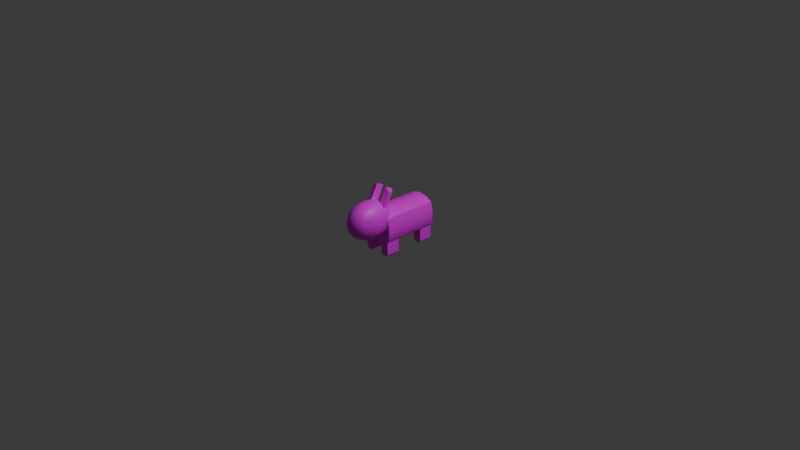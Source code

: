 # Source: Enemy.blend  (saved by Blender 4.4.32; exported with 4.5.12 LTS)
import bpy
from mathutils import Matrix  # noqa: F401  (used for matrix-valued properties, if any)

bpy.ops.wm.read_factory_settings(use_empty=True)
scene = bpy.context.scene
scene.name = 'Scene'

# ---- collections
col_collection = bpy.data.collections.new('Collection'); scene.collection.children.link(col_collection)

# ---- images (referenced by path relative to the original .blend; pixels are not part of the script)
import os
ASSET_DIR = os.environ.get("B2B_ASSET_DIR", "")  # directory of the original .blend (textures are referenced by path, not embedded)
HERE = os.path.dirname(os.path.abspath(__file__))  # packed textures are extracted next to this script under _unpacked/

def load_image(name, relpath, width, height, colorspace="sRGB"):
    """Load a texture the original file referenced (path relative to the .blend, or extracted next to this script)."""
    p = next((c for c in (os.path.join(HERE, relpath), os.path.join(ASSET_DIR, relpath)) if relpath and os.path.exists(c)), "")
    if p:
        img = bpy.data.images.load(p, check_existing=True)
        img.name = name
    else:  # same state as the original file: an image datablock whose file is absent (Cycles renders it pink)
        img = bpy.data.images.new(name, width, height)
        img.source = "FILE"
        img.filepath = "//" + (relpath or name)
    img.colorspace_settings.name = colorspace
    return img
img_enemy_png = load_image('Enemy.png', 'Enemy.png', 1024, 1024, 'sRGB')

# ---- materials (node trees are filled in below, after node groups)
mat_x = bpy.data.materials.new('マテリアル')

# ---- node groups
ng_smooth_by_angle = bpy.data.node_groups.new('Smooth by Angle', 'GeometryNodeTree')
_s = ng_smooth_by_angle.interface.new_socket(name='Mesh', in_out='OUTPUT', socket_type='NodeSocketGeometry')
_s = ng_smooth_by_angle.interface.new_socket(name='Mesh', in_out='INPUT', socket_type='NodeSocketGeometry')
_s = ng_smooth_by_angle.interface.new_socket(name='Angle', in_out='INPUT', socket_type='NodeSocketFloat')
_s.subtype = 'ANGLE'
_s.default_value = 0.5236
_s.min_value = 0.0
_s.max_value = 3.142
_s.description = 'Maximum face angle for smooth edges'
_s = ng_smooth_by_angle.interface.new_socket(name='Ignore Sharpness', in_out='INPUT', socket_type='NodeSocketBool')
_s.force_non_field = True
ng_smooth_by_angle.description = 'Set the sharpness of mesh edges based on the angle between the neighboring faces'
ng_smooth_by_angle.is_modifier = True
_N = ng_smooth_by_angle.nodes; _L = ng_smooth_by_angle.links
n0 = _N.new('GeometryNodeSetShadeSmooth'); n0.name = 'Set Shade Smooth'; n0.location = (120, -80)
n0.domain = 'EDGE'
n1 = _N.new('GeometryNodeSetShadeSmooth'); n1.name = 'Set Shade Smooth.001'; n1.location = (300, -80)
n2 = _N.new('NodeGroupOutput'); n2.name = 'Group Output'; n2.location = (480, -80)
n3 = _N.new('GeometryNodeInputMeshEdgeAngle'); n3.name = 'Edge Angle'; n3.location = (-440, -240)
n4 = _N.new('NodeGroupInput'); n4.name = 'Group Input'; n4.location = (-80, -80)
n5 = _N.new('GeometryNodeInputEdgeSmooth'); n5.name = 'Is Edge Smooth'; n5.location = (-260, -120)
n6 = _N.new('GeometryNodeInputShadeSmooth'); n6.name = 'Is Shade Smooth'; n6.location = (-440, -397)
n7 = _N.new('FunctionNodeCompare'); n7.name = 'Compare'; n7.location = (-260, -260)
n7.operation = 'LESS_EQUAL'
n7.inputs[6].default_value = (0.0, 0.0, 0.0, 0.0)
n7.inputs[7].default_value = (0.0, 0.0, 0.0, 0.0)
n8 = _N.new('FunctionNodeBooleanMath'); n8.name = 'Boolean Math.001'; n8.location = (-80, -260)
n9 = _N.new('NodeGroupInput'); n9.name = 'Group Input.001'; n9.location = (-440, -329)
n10 = _N.new('NodeGroupInput'); n10.name = 'Group Input.002'; n10.location = (-259, -189)
n11 = _N.new('FunctionNodeBooleanMath'); n11.name = 'Boolean Math'; n11.location = (-80, -149)
n11.operation = 'OR'
n12 = _N.new('FunctionNodeBooleanMath'); n12.name = 'Boolean Math.002'; n12.location = (-260, -380)
n12.operation = 'OR'
n13 = _N.new('NodeGroupInput'); n13.name = 'Group Input.003'; n13.location = (-440, -460)
_L.new(n3.outputs[0], n7.inputs[0])
_L.new(n1.outputs[0], n2.inputs[0])
_L.new(n9.outputs[1], n7.inputs[1])
_L.new(n7.outputs[0], n8.inputs[0])
_L.new(n4.outputs[0], n0.inputs[0])
_L.new(n0.outputs[0], n1.inputs[0])
_L.new(n8.outputs[0], n0.inputs[2])
_L.new(n10.outputs[2], n11.inputs[1])
_L.new(n5.outputs[0], n11.inputs[0])
_L.new(n11.outputs[0], n0.inputs[1])
_L.new(n13.outputs[2], n12.inputs[1])
_L.new(n6.outputs[0], n12.inputs[0])
_L.new(n12.outputs[0], n8.inputs[1])
n2.is_active_output = True

# ---- material node trees
mat_x.use_nodes = True; mat_x.node_tree.nodes.clear()
_N = mat_x.node_tree.nodes; _L = mat_x.node_tree.links
n0 = _N.new('ShaderNodeBsdfPrincipled'); n0.name = 'プリンシプルBSDF'; n0.location = (10, 300)
n1 = _N.new('ShaderNodeOutputMaterial'); n1.name = 'マテリアル出力'; n1.location = (300, 300)
n2 = _N.new('ShaderNodeTexImage'); n2.name = '画像テクスチャ'; n2.location = (-280, 275)
n2.image = img_enemy_png
_L.new(n0.outputs[0], n1.inputs[0])
_L.new(n2.outputs[0], n0.inputs[0])
n1.is_active_output = True

# ---- world
world_world = bpy.data.worlds.new('World'); scene.world = world_world
world_world.use_nodes = True; world_world.node_tree.nodes.clear()
_N = world_world.node_tree.nodes; _L = world_world.node_tree.links
n0 = _N.new('ShaderNodeOutputWorld'); n0.name = 'World Output'; n0.location = (300, 300)
n1 = _N.new('ShaderNodeBackground'); n1.name = 'Background'; n1.location = (10, 300)
n1.inputs[0].default_value = (0.05088, 0.05088, 0.05088, 1.0)
_L.new(n1.outputs[0], n0.inputs[0])
n0.is_active_output = True
world_world.color = (0.05088, 0.05088, 0.05088)
world_world.sun_shadow_jitter_overblur = 0.0

# ---- cameras
cam_camera = bpy.data.cameras.new('Camera')
cam_camera.clip_end = 100.0
cam_camera.ortho_scale = 7.314

# ---- lights
light_light = bpy.data.lights.new('Light', 'POINT')
light_light.energy = 1000.0
light_light.shadow_soft_size = 0.1

# ---- meshes
me_001 = bpy.data.meshes.new('立方体.001')
me_001.from_pydata([(-0.151, -0.3, -0.1166), (-0.151, -0.3, 0.149), (-0.151, 0.3, -0.1166), (-0.151, 0.3, 0.149), (0.151, -0.3, -0.1166), (0.151, -0.3, 0.149), (0.151, 0.3, -0.1166), (0.151, 0.3, 0.149), (-0.151, 6.738e-06, -0.1166), (-0.151, 6.738e-06, 0.149), (0.151, 6.738e-06, -0.1166), (0.151, 6.738e-06, 0.149), (-0.151, -0.15, -0.1166), (0.151, -0.15, 0.149), (-0.151, -0.15, 0.149), (0.151, -0.15, -0.1166), (-0.151, 0.15, 0.149), (0.151, 0.15, -0.1166), (-0.151, 0.15, -0.1166), (0.151, 0.15, 0.149), (-0.1761, -0.3, 0.0), (-0.1761, 0.3, 0.0), (0.1761, 0.3, 0.0), (0.1761, -0.3, 0.0), (0.1761, 6.738e-06, 0.0), (-0.1761, 6.738e-06, 0.0), (-0.1761, -0.15, 0.0), (0.1761, -0.15, 0.0), (0.1761, 0.15, 0.0), (-0.1761, 0.15, 0.0), (-0.1678, -0.3, 0.0906), (-0.1678, 0.3, 0.0906), (0.1678, 0.3, 0.0906), (0.1678, -0.3, 0.0906), (0.1678, 6.738e-06, 0.0906), (-0.1678, 6.738e-06, 0.0906), (-0.1678, -0.15, 0.0906), (0.1678, -0.15, 0.0906), (0.1678, 0.15, 0.0906), (-0.1678, 0.15, 0.0906), (-0.1678, 0.3, -0.09073), (0.1678, 0.3, -0.09073), (0.1678, -0.3, -0.09073), (0.1678, 6.738e-06, -0.09073), (-0.1678, 6.738e-06, -0.09073), (-0.1678, -0.15, -0.09073), (0.1678, -0.15, -0.09073), (0.1678, 0.15, -0.09073), (-0.1678, 0.15, -0.09073), (-0.1678, -0.3, -0.09073), (0.0, 0.3, -0.1414), (0.0, 0.3, 0.2), (0.0, -0.3, -0.1414), (0.0, -0.3, 0.2), (0.0, 6.738e-06, 0.2), (0.0, 6.738e-06, -0.1414), (0.0, -0.15, 0.2), (0.0, -0.15, -0.1414), (0.0, 0.15, -0.1414), (0.0, 0.15, 0.2), (0.0, -0.3, 0.0), (0.0, 0.3, 0.0), (0.0, -0.3, 0.1), (0.0, 0.3, 0.1), (0.0, 0.3, -0.1001), (0.0, -0.3, -0.1001), (0.08956, 0.3, 0.1812), (0.06227, -0.3, -0.139), (0.08956, 6.738e-06, 0.1812), (0.08956, -0.15, 0.1812), (0.08956, 0.15, 0.1812), (0.1, 0.3, 0.0), (0.1, 0.3, 0.1), (0.1, 0.3, -0.1001), (0.06227, 0.3, -0.139), (0.08956, -0.3, 0.1812), (0.08956, 6.738e-06, -0.139), (0.06227, -0.15, -0.139), (0.06227, 0.15, -0.139), (0.1, -0.3, 0.0), (0.1, -0.3, 0.1), (0.1, -0.3, -0.1001), (-0.06227, 0.3, -0.139), (-0.08956, -0.3, 0.1812), (-0.08956, 6.738e-06, -0.139), (-0.06227, -0.15, -0.139), (-0.06227, 0.15, -0.139), (-0.1, -0.3, 0.0), (-0.1, -0.3, 0.1), (-0.1, -0.3, -0.1001), (-0.08956, 0.3, 0.1812), (-0.06227, -0.3, -0.139), (-0.08956, 6.738e-06, 0.1812), (-0.08956, -0.15, 0.1812), (-0.08956, 0.15, 0.1812), (-0.1, 0.3, 0.0), (-0.1, 0.3, 0.1), (-0.1, 0.3, -0.1001), (-0.151, -0.3, -0.2125), (-0.06227, -0.3, -0.2287), (-0.06227, -0.15, -0.2287), (-0.151, -0.15, -0.2125), (0.151, -0.15, -0.2125), (0.06227, -0.15, -0.2287), (0.151, -0.3, -0.2125), (0.06227, -0.3, -0.2287), (0.06227, 0.15, -0.2287), (0.151, 0.15, -0.2125), (0.06227, 0.3, -0.2287), (0.151, 0.3, -0.2125), (-0.151, 0.3, -0.2125), (-0.151, 0.15, -0.2125), (-0.06227, 0.15, -0.2287), (-0.06227, 0.3, -0.2287), (0.06227, 0.225, -0.2287), (0.1066, -0.3, -0.1327), (0.151, 0.225, -0.2125), (0.1066, 0.3, -0.1327), (-0.06227, 0.225, -0.139), (0.1203, 6.738e-06, -0.1327), (0.1066, -0.15, -0.1327), (0.1066, 0.15, -0.1327), (0.06227, 0.225, -0.139), (0.0, 0.225, -0.1414), (0.1066, -0.3, -0.2761), (0.1066, 0.3, -0.2761), (0.1066, -0.15, -0.2761), (0.1066, 0.15, -0.2761), (0.1066, -0.3, -0.2206), (0.1066, -0.15, -0.2206), (0.1066, 0.3, -0.2206), (0.1066, 0.15, -0.2206), (-0.1066, 0.3, -0.1327), (-0.1203, 6.738e-06, -0.1327), (-0.1066, -0.15, -0.1327), (-0.1066, 0.15, -0.1327), (-0.1066, -0.3, -0.1327), (-0.151, 0.225, -0.1166), (0.151, 0.225, -0.1166), (-0.1066, 0.3, -0.2761), (-0.1066, -0.15, -0.2761), (-0.1066, 0.15, -0.2761), (-0.1066, -0.3, -0.2761), (-0.1066, -0.15, -0.2206), (-0.1066, -0.3, -0.2206), (-0.1066, 0.3, -0.2206), (-0.1066, 0.15, -0.2206), (-0.06227, 0.225, -0.2287), (-0.151, 0.225, -0.2125), (0.1066, 0.225, -0.2761), (-0.1066, 0.225, -0.2761), (-0.151, -0.225, -0.1166), (0.151, -0.225, -0.1166), (0.0, -0.225, -0.1414), (0.06227, -0.225, -0.139), (-0.06227, -0.225, -0.139), (-0.151, -0.225, -0.2125), (-0.06227, -0.225, -0.2287), (0.06227, -0.225, -0.2287), (0.151, -0.225, -0.2125), (0.1066, -0.225, -0.2761), (-0.1066, -0.225, -0.2761), (-0.1277, -0.15, -0.2761), (-0.151, -0.15, -0.2528), (-0.151, -0.3, -0.2528), (-0.1277, -0.3, -0.2761), (-0.06227, 0.3, -0.2528), (-0.08555, 0.3, -0.2761), (-0.1277, 0.3, -0.2761), (-0.151, 0.3, -0.2528), (0.1277, 0.15, -0.2761), (0.151, 0.15, -0.2528), (0.151, 0.3, -0.2528), (0.1277, 0.3, -0.2761), (0.06227, -0.3, -0.2528), (0.08555, -0.3, -0.2761), (0.1277, -0.3, -0.2761), (0.151, -0.3, -0.2528), (0.151, -0.15, -0.2528), (0.1277, -0.15, -0.2761), (-0.06227, -0.15, -0.2528), (-0.08555, -0.15, -0.2761), (-0.151, 0.15, -0.2528), (-0.1277, 0.15, -0.2761), (-0.08555, 0.15, -0.2761), (-0.06227, 0.15, -0.2528), (0.08555, 0.3, -0.2761), (0.06227, 0.3, -0.2528), (0.08555, -0.15, -0.2761), (0.06227, -0.15, -0.2528), (0.06227, 0.15, -0.2528), (0.08555, 0.15, -0.2761), (-0.08555, -0.3, -0.2761), (-0.06227, -0.3, -0.2528), (-0.06227, 0.225, -0.2528), (-0.08555, 0.225, -0.2761), (0.08555, 0.225, -0.2761), (0.06227, 0.225, -0.2528), (-0.1277, 0.225, -0.2761), (-0.151, 0.225, -0.2528), (0.1277, 0.225, -0.2761), (0.151, 0.225, -0.2528), (-0.151, -0.225, -0.2528), (-0.1277, -0.225, -0.2761), (0.151, -0.225, -0.2528), (0.1277, -0.225, -0.2761), (0.06227, -0.225, -0.2528), (0.08555, -0.225, -0.2761), (-0.08555, -0.225, -0.2761), (-0.06227, -0.225, -0.2528), (-0.1, -0.5592, 0.005063), (-0.1, -0.5592, 0.2451), (-0.1, -0.2592, 0.005063), (-0.1, -0.2592, 0.2451), (0.1, -0.5592, 0.005063), (0.1, -0.5592, 0.2451), (0.1, -0.2592, 0.005063), (0.1, -0.2592, 0.2451), (-0.1146, -0.3203, -0.01244), (-0.1219, -0.4092, -0.02123), (-0.1146, -0.4982, -0.01244), (-0.1146, -0.5811, 0.05387), (-0.1219, -0.5921, 0.1251), (-0.1146, -0.5811, 0.1963), (-0.1146, -0.4982, 0.2626), (-0.1219, -0.4092, 0.2714), (-0.1146, -0.3203, 0.2626), (-0.1146, -0.2374, 0.1963), (-0.1219, -0.2264, 0.1251), (-0.1146, -0.2374, 0.05387), (0.05933, -0.2374, -0.01244), (3.166e-09, -0.2264, -0.02123), (-0.05933, -0.2374, -0.01244), (-0.05933, -0.2374, 0.2626), (-1.118e-09, -0.2264, 0.2714), (0.05933, -0.2374, 0.2626), (0.1146, -0.2374, 0.1963), (0.1219, -0.2264, 0.1251), (0.1146, -0.2374, 0.05387), (0.1146, -0.4982, -0.01244), (0.1219, -0.4092, -0.02123), (0.1146, -0.3203, -0.01244), (0.1146, -0.3203, 0.2626), (0.1219, -0.4092, 0.2714), (0.1146, -0.4982, 0.2626), (0.1146, -0.5811, 0.1963), (0.1219, -0.5921, 0.1251), (0.1146, -0.5811, 0.05387), (-0.05933, -0.5811, -0.01244), (-2.421e-09, -0.5921, -0.02123), (0.05933, -0.5811, -0.01244), (0.05933, -0.5811, 0.2626), (-1.863e-10, -0.5921, 0.2714), (-0.05933, -0.5811, 0.2626), (-0.1458, -0.5041, 0.04919), (-0.1564, -0.5092, 0.1251), (-0.1458, -0.5041, 0.2009), (-0.1564, -0.4092, 0.04511), (-0.1679, -0.4092, 0.1251), (-0.1564, -0.4092, 0.205), (-0.1458, -0.3144, 0.04919), (-0.1564, -0.3093, 0.1251), (-0.1458, -0.3144, 0.2009), (-0.06323, -0.1905, 0.04919), (-0.06663, -0.1747, 0.1251), (-0.06323, -0.1905, 0.2009), (5.029e-09, -0.1747, 0.04511), (1.863e-09, -0.1574, 0.1251), (-1.118e-09, -0.1747, 0.205), (0.06323, -0.1905, 0.04919), (0.06663, -0.1747, 0.1251), (0.06323, -0.1905, 0.2009), (0.1458, -0.3144, 0.04919), (0.1564, -0.3093, 0.1251), (0.1458, -0.3144, 0.2009), (0.1564, -0.4092, 0.04511), (0.1679, -0.4092, 0.1251), (0.1564, -0.4092, 0.205), (0.1458, -0.5041, 0.04919), (0.1564, -0.5092, 0.1251), (0.1458, -0.5041, 0.2009), (0.06323, -0.6279, 0.04919), (0.06663, -0.6438, 0.1251), (0.06323, -0.6279, 0.2009), (-5.029e-09, -0.6438, 0.04511), (-1.863e-09, -0.6611, 0.1251), (1.118e-09, -0.6438, 0.205), (-0.06323, -0.6279, 0.04919), (-0.06663, -0.6438, 0.1251), (-0.06323, -0.6279, 0.2009), (-0.06323, -0.3144, -0.04989), (-1.49e-09, -0.3093, -0.06258), (0.06323, -0.3144, -0.04989), (-0.06663, -0.4092, -0.06258), (0.0, -0.4092, -0.07642), (0.06663, -0.4092, -0.06258), (-0.06323, -0.5041, -0.04989), (2.421e-09, -0.5092, -0.06258), (0.06323, -0.5041, -0.04989), (0.06323, -0.3144, 0.3), (2.235e-09, -0.3093, 0.3127), (-0.06323, -0.3144, 0.3), (0.06663, -0.4092, 0.3127), (-1.863e-10, -0.4092, 0.3265), (-0.06663, -0.4092, 0.3127), (0.06323, -0.5041, 0.3), (-3.353e-09, -0.5092, 0.3127), (-0.06323, -0.5041, 0.3), (-0.1146, -0.2453, 0.413), (-0.1, -0.1843, 0.3955), (-0.05933, -0.1624, 0.413), (0.05933, -0.1624, 0.413), (0.1, -0.1843, 0.3955), (0.1146, -0.2453, 0.413), (0.06323, -0.2394, 0.4505), (-0.06323, -0.2394, 0.4505)], [], [(56, 93, 83, 53), (2, 40, 97, 82, 132), (110, 145, 139, 168, 169), (99, 144, 142, 192, 193), (88, 83, 1, 30), (37, 13, 5, 33), (121, 17, 10, 119), (38, 19, 11, 34), (36, 14, 9, 35), (93, 14, 1, 83), (94, 16, 9, 92), (119, 10, 15, 120), (34, 11, 13, 37), (39, 16, 3, 31), (92, 9, 14, 93), (35, 9, 16, 39), (44, 25, 29, 48), (32, 7, 19, 38), (43, 24, 27, 46), (30, 1, 14, 36), (45, 26, 25, 44), (47, 28, 24, 43), (41, 22, 28, 47), (49, 20, 26, 45), (72, 66, 7, 32), (90, 3, 16, 94), (25, 35, 39, 29), (48, 29, 21, 40), (24, 34, 37, 27), (46, 27, 23, 42), (26, 36, 35, 25), (28, 38, 34, 24), (89, 87, 20, 49), (20, 30, 36, 26), (73, 71, 22, 41), (18, 48, 40, 2, 137), (6, 41, 47, 17, 138), (71, 72, 32, 22), (27, 37, 33, 23), (87, 88, 30, 20), (17, 47, 43, 10), (12, 45, 44, 8), (15, 46, 42, 4, 152), (10, 43, 46, 15), (66, 51, 59, 70), (8, 44, 48, 18), (67, 81, 65, 52), (82, 97, 64, 50), (95, 96, 63, 61), (79, 80, 62, 60), (97, 95, 61, 64), (81, 79, 60, 65), (7, 66, 70, 19), (118, 123, 58, 86), (84, 55, 57, 85), (68, 54, 56, 69), (86, 58, 55, 84), (70, 59, 54, 68), (0, 49, 45, 12, 151), (155, 153, 52, 91), (80, 75, 53, 62), (96, 90, 51, 63), (74, 73, 41, 6, 117), (33, 5, 75, 80), (69, 56, 53, 75), (19, 70, 68, 11), (11, 68, 69, 13), (51, 90, 94, 59), (42, 23, 79, 81), (23, 33, 80, 79), (50, 64, 73, 74), (61, 63, 72, 71), (64, 61, 71, 73), (123, 122, 78, 58), (55, 76, 77, 57), (58, 78, 76, 55), (153, 154, 67, 52), (63, 51, 66, 72), (91, 89, 49, 0, 136), (203, 161, 142, 165), (135, 86, 84, 133), (133, 84, 85, 134), (100, 157, 209, 180), (31, 3, 90, 96), (40, 21, 95, 97), (21, 31, 96, 95), (52, 65, 89, 91), (60, 62, 88, 87), (65, 60, 87, 89), (22, 32, 38, 28), (54, 92, 93, 56), (59, 94, 92, 54), (13, 69, 75, 5), (62, 53, 83, 88), (126, 179, 205, 160), (109, 116, 201, 172), (157, 99, 193, 209), (186, 125, 149, 196), (188, 126, 160, 207), (107, 131, 127, 170, 171), (98, 156, 202, 164), (168, 139, 150, 198), (160, 205, 176, 124), (112, 146, 141, 184, 185), (196, 149, 127, 191), (207, 160, 124, 175), (125, 173, 200, 149), (147, 112, 185, 194), (140, 181, 208, 161), (139, 167, 195, 150), (134, 85, 100, 143), (151, 12, 101, 156), (136, 0, 98, 144), (155, 91, 99, 157), (115, 67, 105, 128), (154, 77, 103, 158), (152, 4, 104, 159), (120, 15, 102, 129), (117, 6, 109, 130), (138, 17, 107, 116), (122, 74, 108, 114), (121, 78, 106, 131), (132, 82, 113, 145), (135, 18, 111, 146), (118, 86, 112, 147), (137, 2, 110, 148), (17, 121, 131, 107), (74, 117, 130, 108), (77, 120, 129, 103), (4, 115, 128, 104), (114, 108, 187, 197), (159, 104, 177, 204), (106, 114, 197, 190), (104, 128, 124, 176, 177), (158, 103, 189, 206), (82, 50, 123, 118), (76, 119, 120, 77), (78, 121, 119, 76), (149, 200, 170, 127), (50, 74, 122, 123), (86, 135, 146, 112), (2, 132, 145, 110), (91, 136, 144, 99), (12, 134, 143, 101), (116, 107, 171, 201), (156, 101, 163, 202), (150, 195, 184, 141), (146, 111, 182, 183, 141), (113, 147, 194, 166), (105, 158, 206, 174), (148, 110, 169, 199), (8, 133, 134, 12), (18, 135, 133, 8), (161, 208, 192, 142), (131, 106, 190, 191, 127), (130, 109, 172, 173, 125), (198, 150, 141, 183), (145, 113, 166, 167, 139), (6, 138, 116, 109), (78, 122, 114, 106), (82, 118, 147, 113), (18, 137, 148, 111), (108, 130, 125, 186, 187), (4, 42, 81, 67, 115), (101, 143, 140, 162, 163), (103, 129, 126, 188, 189), (15, 152, 159, 102), (67, 154, 158, 105), (85, 155, 157, 100), (0, 151, 156, 98), (128, 105, 174, 175, 124), (129, 102, 178, 179, 126), (144, 98, 164, 165, 142), (111, 148, 199, 182), (102, 159, 204, 178), (57, 77, 154, 153), (85, 57, 153, 155), (143, 100, 180, 181, 140), (29, 39, 31, 21), (166, 194, 195, 167), (186, 196, 197, 187), (168, 198, 199, 169), (170, 200, 201, 171), (203, 165, 164, 202), (200, 173, 172, 201), (205, 179, 178, 204), (198, 183, 182, 199), (196, 191, 190, 197), (207, 175, 174, 206), (209, 193, 192, 208), (194, 185, 184, 195), (162, 203, 202, 163), (176, 205, 204, 177), (188, 207, 206, 189), (180, 209, 208, 181), (162, 140, 161, 203), (254, 255, 258, 257), (255, 256, 259, 258), (257, 258, 261, 260), (258, 259, 262, 261), (210, 221, 254, 220), (221, 222, 255, 254), (222, 223, 256, 255), (223, 211, 224, 256), (256, 224, 225, 259), (259, 225, 226, 262), (262, 226, 213, 227), (261, 262, 227, 228), (260, 261, 228, 229), (218, 260, 229, 212), (219, 257, 260, 218), (220, 254, 257, 219), (263, 264, 267, 266), (264, 265, 268, 267), (266, 267, 270, 269), (267, 268, 271, 270), (212, 229, 263, 232), (229, 228, 264, 263), (228, 227, 265, 264), (227, 213, 233, 265), (265, 233, 234, 268), (268, 234, 235, 271), (271, 235, 217, 236), (270, 271, 236, 237), (269, 270, 237, 238), (230, 269, 238, 216), (231, 266, 269, 230), (232, 263, 266, 231), (272, 273, 276, 275), (273, 274, 277, 276), (275, 276, 279, 278), (276, 277, 280, 279), (216, 238, 272, 241), (238, 237, 273, 272), (237, 236, 274, 273), (236, 217, 242, 274), (274, 242, 243, 277), (277, 243, 244, 280), (280, 244, 215, 245), (279, 280, 245, 246), (278, 279, 246, 247), (239, 278, 247, 214), (240, 275, 278, 239), (241, 272, 275, 240), (281, 282, 285, 284), (282, 283, 286, 285), (284, 285, 288, 287), (285, 286, 289, 288), (214, 247, 281, 250), (247, 246, 282, 281), (246, 245, 283, 282), (245, 215, 251, 283), (283, 251, 252, 286), (286, 252, 253, 289), (289, 253, 211, 223), (288, 289, 223, 222), (287, 288, 222, 221), (248, 287, 221, 210), (249, 284, 287, 248), (250, 281, 284, 249), (290, 291, 294, 293), (291, 292, 295, 294), (293, 294, 297, 296), (294, 295, 298, 297), (212, 232, 290, 218), (232, 231, 291, 290), (231, 230, 292, 291), (230, 216, 241, 292), (292, 241, 240, 295), (295, 240, 239, 298), (298, 239, 214, 250), (297, 298, 250, 249), (296, 297, 249, 248), (220, 296, 248, 210), (219, 293, 296, 220), (218, 290, 293, 219), (299, 300, 303, 302), (300, 301, 304, 303), (302, 303, 306, 305), (303, 304, 307, 306), (242, 217, 312, 313), (235, 234, 300, 299), (234, 233, 301, 300), (217, 235, 311, 312), (301, 226, 225, 304), (304, 225, 224, 307), (307, 224, 211, 253), (306, 307, 253, 252), (305, 306, 252, 251), (244, 305, 251, 215), (243, 302, 305, 244), (242, 299, 302, 243), (312, 311, 314, 313), (310, 309, 308, 315), (301, 233, 310, 315), (299, 242, 313, 314), (235, 299, 314, 311), (213, 226, 308, 309), (233, 213, 309, 310), (226, 301, 315, 308)])
me_001.polygons.foreach_set('use_smooth', [True] * 300)
_uv = me_001.uv_layers.new(name='UVマップ')
_uv.uv.foreach_set('vector', [0.4604, 0.85, 0.4584, 0.8843, 0.4214, 0.8808, 0.4255, 0.8497, 0.4432, 0.3408, 0.4444, 0.3301, 0.4624, 0.3468, 0.4661, 0.3668, 0.4534, 0.3555, 0.3494, 0.09498, 0.3463, 0.1121, 0.3248, 0.1121, 0.3248, 0.104, 0.3338, 0.09498, 0.07457, 0.1768, 0.07145, 0.1596, 0.09292, 0.1596, 0.09292, 0.1677, 0.08391, 0.1768, 0.3914, 0.8902, 0.4214, 0.8808, 0.4159, 0.9067, 0.3935, 0.9188, 0.4591, 0.7645, 0.4597, 0.789, 0.4196, 0.7912, 0.4183, 0.7664, 0.1922, 0.4272, 0.1733, 0.4272, 0.1732, 0.3873, 0.187, 0.3873, 0.5412, 0.7666, 0.5392, 0.7911, 0.4994, 0.7891, 0.5, 0.7645, 0.4542, 0.9358, 0.4561, 0.9114, 0.4959, 0.9134, 0.4953, 0.9379, 0.4584, 0.8843, 0.4561, 0.9114, 0.4159, 0.9067, 0.4214, 0.8808, 0.535, 0.8866, 0.5357, 0.9134, 0.4959, 0.9134, 0.4967, 0.8862, 0.187, 0.3873, 0.1732, 0.3873, 0.1735, 0.3473, 0.1924, 0.3474, 0.5, 0.7645, 0.4994, 0.7891, 0.4597, 0.789, 0.4591, 0.7645, 0.5362, 0.9379, 0.5357, 0.9134, 0.5757, 0.9112, 0.577, 0.936, 0.4967, 0.8862, 0.4959, 0.9134, 0.4561, 0.9114, 0.4584, 0.8843, 0.4953, 0.9379, 0.4959, 0.9134, 0.5357, 0.9134, 0.5362, 0.9379, 0.3722, 0.3104, 0.382, 0.2762, 0.4196, 0.2871, 0.4094, 0.3211, 0.582, 0.7709, 0.5794, 0.7957, 0.5392, 0.7911, 0.5412, 0.7666, 0.5961, 0.4512, 0.6213, 0.4283, 0.6464, 0.456, 0.6212, 0.4789, 0.4133, 0.9316, 0.4159, 0.9067, 0.4561, 0.9114, 0.4542, 0.9358, 0.3349, 0.2995, 0.3445, 0.2656, 0.382, 0.2762, 0.3722, 0.3104, 0.5712, 0.4235, 0.5961, 0.4007, 0.6213, 0.4283, 0.5961, 0.4512, 0.548, 0.3967, 0.5708, 0.3735, 0.5961, 0.4007, 0.5712, 0.4235, 0.2995, 0.2884, 0.307, 0.2553, 0.3445, 0.2656, 0.3349, 0.2995, 0.6039, 0.8123, 0.5739, 0.8216, 0.5794, 0.7957, 0.6018, 0.7837, 0.5716, 0.8845, 0.5757, 0.9112, 0.5357, 0.9134, 0.535, 0.8866, 0.483, 0.6388, 0.5051, 0.6115, 0.5352, 0.6358, 0.513, 0.6632, 0.4094, 0.3211, 0.4196, 0.2871, 0.4567, 0.2996, 0.4444, 0.3301, 0.7241, 0.8004, 0.741, 0.7695, 0.7749, 0.7881, 0.7581, 0.819, 0.6212, 0.4789, 0.6464, 0.456, 0.6715, 0.4836, 0.6463, 0.5065, 0.4529, 0.6144, 0.4751, 0.5871, 0.5051, 0.6115, 0.483, 0.6388, 0.6902, 0.7819, 0.707, 0.751, 0.741, 0.7695, 0.7241, 0.8004, 0.2746, 0.2926, 0.276, 0.253, 0.307, 0.2553, 0.2995, 0.2884, 0.4229, 0.5901, 0.445, 0.5627, 0.4751, 0.5871, 0.4529, 0.6144, 0.5257, 0.3875, 0.5468, 0.356, 0.5708, 0.3735, 0.548, 0.3967, 0.4063, 0.3325, 0.4094, 0.3211, 0.4444, 0.3301, 0.4432, 0.3408, 0.4249, 0.3373, 0.539, 0.4023, 0.548, 0.3967, 0.5712, 0.4235, 0.5625, 0.4312, 0.5501, 0.4169, 0.6317, 0.747, 0.6533, 0.7149, 0.673, 0.7325, 0.6562, 0.7634, 0.7581, 0.819, 0.7749, 0.7881, 0.8089, 0.8066, 0.792, 0.8375, 0.4018, 0.5695, 0.4288, 0.5418, 0.445, 0.5627, 0.4229, 0.5901, 0.5625, 0.4312, 0.5712, 0.4235, 0.5961, 0.4512, 0.5876, 0.459, 0.3314, 0.3111, 0.3349, 0.2995, 0.3722, 0.3104, 0.3689, 0.322, 0.6127, 0.4866, 0.6212, 0.4789, 0.6463, 0.5065, 0.6378, 0.5143, 0.6252, 0.5005, 0.5876, 0.459, 0.5961, 0.4512, 0.6212, 0.4789, 0.6127, 0.4866, 0.5739, 0.8216, 0.5698, 0.8528, 0.535, 0.8524, 0.5369, 0.8181, 0.3689, 0.322, 0.3722, 0.3104, 0.4094, 0.3211, 0.4063, 0.3325, 0.2108, 0.3074, 0.1958, 0.2918, 0.2354, 0.2919, 0.2353, 0.3081, 0.4661, 0.3668, 0.4624, 0.3468, 0.4941, 0.3672, 0.4856, 0.3804, 0.5675, 0.7039, 0.589, 0.6718, 0.6212, 0.6933, 0.5996, 0.7255, 0.3464, 0.5155, 0.3734, 0.4878, 0.4011, 0.5148, 0.3741, 0.5425, 0.4624, 0.3468, 0.4825, 0.3145, 0.5148, 0.3351, 0.4941, 0.3672, 0.1958, 0.2918, 0.196, 0.2518, 0.236, 0.2521, 0.2354, 0.2919, 0.5794, 0.7957, 0.5739, 0.8216, 0.5369, 0.8181, 0.5392, 0.7911, 0.2598, 0.4473, 0.2349, 0.4473, 0.235, 0.4273, 0.2599, 0.4273, 0.2707, 0.3875, 0.2351, 0.3874, 0.2352, 0.3476, 0.26, 0.3476, 0.4986, 0.8163, 0.4977, 0.8512, 0.4604, 0.85, 0.4603, 0.8158, 0.2599, 0.4273, 0.235, 0.4273, 0.2351, 0.3874, 0.2707, 0.3875, 0.5369, 0.8181, 0.535, 0.8524, 0.4977, 0.8512, 0.4986, 0.8163, 0.2946, 0.2984, 0.2995, 0.2884, 0.3349, 0.2995, 0.3314, 0.3111, 0.3125, 0.3053, 0.26, 0.3277, 0.2353, 0.3277, 0.2353, 0.3081, 0.2598, 0.3077, 0.3938, 0.8066, 0.4237, 0.818, 0.4255, 0.8497, 0.3873, 0.8484, 0.6015, 0.8958, 0.5716, 0.8845, 0.5698, 0.8528, 0.608, 0.8541, 0.5061, 0.3924, 0.5257, 0.3875, 0.548, 0.3967, 0.539, 0.4023, 0.5216, 0.3992, 0.3976, 0.7778, 0.4196, 0.7912, 0.4237, 0.818, 0.3938, 0.8066, 0.4603, 0.8158, 0.4604, 0.85, 0.4255, 0.8497, 0.4237, 0.818, 0.5392, 0.7911, 0.5369, 0.8181, 0.4986, 0.8163, 0.4994, 0.7891, 0.4994, 0.7891, 0.4986, 0.8163, 0.4603, 0.8158, 0.4597, 0.789, 0.5698, 0.8528, 0.5716, 0.8845, 0.535, 0.8866, 0.535, 0.8524, 0.1687, 0.2879, 0.1656, 0.2516, 0.196, 0.2518, 0.1958, 0.2918, 0.3253, 0.495, 0.3521, 0.4721, 0.3734, 0.4878, 0.3464, 0.5155, 0.4856, 0.3804, 0.4941, 0.3672, 0.5257, 0.3875, 0.5061, 0.3924, 0.5996, 0.7255, 0.6212, 0.6933, 0.6533, 0.7149, 0.6317, 0.747, 0.4941, 0.3672, 0.5148, 0.3351, 0.5468, 0.356, 0.5257, 0.3875, 0.2349, 0.4473, 0.21, 0.4472, 0.2101, 0.4272, 0.235, 0.4273, 0.2351, 0.3874, 0.1994, 0.3873, 0.2103, 0.3475, 0.2352, 0.3476, 0.235, 0.4273, 0.2101, 0.4272, 0.1994, 0.3873, 0.2351, 0.3874, 0.2353, 0.3277, 0.2104, 0.3274, 0.2108, 0.3074, 0.2353, 0.3081, 0.608, 0.8541, 0.5698, 0.8528, 0.5739, 0.8216, 0.6039, 0.8123, 0.2598, 0.3077, 0.2746, 0.2926, 0.2995, 0.2884, 0.2946, 0.2984, 0.2774, 0.3052, 0.1129, 0.05013, 0.1048, 0.05013, 0.1048, 0.03079, 0.1129, 0.03079, 0.2778, 0.4274, 0.2599, 0.4273, 0.2707, 0.3875, 0.2831, 0.3875, 0.2831, 0.3875, 0.2707, 0.3875, 0.26, 0.3476, 0.2779, 0.3477, 0.07457, 0.06947, 0.07457, 0.05013, 0.08391, 0.05013, 0.08391, 0.06947, 0.5977, 0.9247, 0.5757, 0.9112, 0.5716, 0.8845, 0.6015, 0.8958, 0.4444, 0.3301, 0.4567, 0.2996, 0.4825, 0.3145, 0.4624, 0.3468, 0.543, 0.6875, 0.5652, 0.6602, 0.589, 0.6718, 0.5675, 0.7039, 0.2353, 0.3081, 0.2354, 0.2919, 0.2746, 0.2926, 0.2598, 0.3077, 0.3741, 0.5425, 0.4011, 0.5148, 0.4288, 0.5418, 0.4018, 0.5695, 0.2354, 0.2919, 0.236, 0.2521, 0.276, 0.253, 0.2746, 0.2926, 0.6562, 0.7634, 0.673, 0.7325, 0.707, 0.751, 0.6902, 0.7819, 0.4977, 0.8512, 0.4967, 0.8862, 0.4584, 0.8843, 0.4604, 0.85, 0.535, 0.8524, 0.535, 0.8866, 0.4967, 0.8862, 0.4977, 0.8512, 0.4597, 0.789, 0.4603, 0.8158, 0.4237, 0.818, 0.4196, 0.7912, 0.3873, 0.8484, 0.4255, 0.8497, 0.4214, 0.8808, 0.3914, 0.8902, 0.2786, 0.1064, 0.2786, 0.09823, 0.2979, 0.09823, 0.2979, 0.1064, 0.1198, 0.1788, 0.1198, 0.1981, 0.1042, 0.1981, 0.1042, 0.1788, 0.07457, 0.05013, 0.07457, 0.03079, 0.08391, 0.03079, 0.08391, 0.05013, 0.07517, 0.1788, 0.08332, 0.1788, 0.08332, 0.1981, 0.07517, 0.1981, 0.2786, 0.1145, 0.2786, 0.1064, 0.2979, 0.1064, 0.2979, 0.1145, 0.1198, 0.0715, 0.1167, 0.08865, 0.09519, 0.08865, 0.09519, 0.0805, 0.1042, 0.0715, 0.06833, 0.1425, 0.06833, 0.1231, 0.08391, 0.1231, 0.08391, 0.1425, 0.3048, 0.1293, 0.3129, 0.1293, 0.3129, 0.1486, 0.3048, 0.1486, 0.2979, 0.1064, 0.2979, 0.09823, 0.3173, 0.09823, 0.3173, 0.1064, 0.3431, 0.02199, 0.3463, 0.03915, 0.3248, 0.03915, 0.3248, 0.031, 0.3338, 0.02199, 0.07517, 0.1981, 0.08332, 0.1981, 0.08332, 0.2175, 0.07517, 0.2175, 0.2979, 0.1145, 0.2979, 0.1064, 0.3173, 0.1064, 0.3173, 0.1145, 0.08332, 0.1788, 0.09146, 0.1788, 0.09146, 0.1981, 0.08332, 0.1981, 0.3431, 0.1486, 0.3431, 0.168, 0.3338, 0.168, 0.3338, 0.1486, 0.1048, 0.06947, 0.09665, 0.06947, 0.09665, 0.05013, 0.1048, 0.05013, 0.3129, 0.1293, 0.3211, 0.1293, 0.3211, 0.1486, 0.3129, 0.1486, 0.03747, 0.08662, 0.03989, 0.06947, 0.07457, 0.06947, 0.07145, 0.08662, 0.03123, 0.1231, 0.03123, 0.1038, 0.06833, 0.1038, 0.06833, 0.1231, 0.03747, 0.1596, 0.03123, 0.1425, 0.06833, 0.1425, 0.07145, 0.1596, 0.03989, 0.05013, 0.03989, 0.03079, 0.07457, 0.03079, 0.07457, 0.05013, 0.1885, 0.03904, 0.2056, 0.04146, 0.2056, 0.07615, 0.1885, 0.07303, 0.225, 0.04146, 0.2443, 0.04146, 0.2443, 0.07615, 0.225, 0.07615, 0.2979, 0.03281, 0.3173, 0.03281, 0.3173, 0.06991, 0.2979, 0.06991, 0.2614, 0.03904, 0.2786, 0.03281, 0.2786, 0.06991, 0.2614, 0.07303, 0.1506, 0.1616, 0.1569, 0.1788, 0.1198, 0.1788, 0.1167, 0.1616, 0.1569, 0.1981, 0.1569, 0.2175, 0.1198, 0.2175, 0.1198, 0.1981, 0.1482, 0.1251, 0.1482, 0.1445, 0.1135, 0.1445, 0.1135, 0.1251, 0.1506, 0.08865, 0.1482, 0.1058, 0.1135, 0.1058, 0.1167, 0.08865, 0.3802, 0.1121, 0.3778, 0.1293, 0.3431, 0.1293, 0.3463, 0.1121, 0.3802, 0.03915, 0.3865, 0.0563, 0.3494, 0.0563, 0.3463, 0.03915, 0.3778, 0.1486, 0.3778, 0.168, 0.3431, 0.168, 0.3431, 0.1486, 0.3865, 0.07564, 0.3865, 0.09498, 0.3494, 0.09498, 0.3494, 0.07564, 0.1569, 0.0715, 0.1506, 0.08865, 0.1167, 0.08865, 0.1198, 0.0715, 0.1482, 0.1445, 0.1506, 0.1616, 0.1167, 0.1616, 0.1135, 0.1445, 0.2443, 0.04146, 0.2614, 0.03904, 0.2614, 0.07303, 0.2443, 0.07615, 0.1713, 0.03281, 0.1885, 0.03904, 0.1885, 0.07303, 0.1713, 0.06991, 0.1135, 0.1251, 0.1135, 0.1445, 0.1042, 0.1445, 0.1042, 0.1251, 0.2979, 0.06991, 0.3173, 0.06991, 0.3173, 0.08549, 0.2979, 0.08549, 0.1135, 0.1058, 0.1135, 0.1251, 0.1042, 0.1251, 0.1042, 0.1058, 0.1713, 0.06991, 0.1885, 0.07303, 0.1885, 0.0945, 0.1803, 0.0945, 0.1713, 0.08549, 0.225, 0.07615, 0.2443, 0.07615, 0.2443, 0.08549, 0.225, 0.08549, 0.2598, 0.4673, 0.2349, 0.4673, 0.2349, 0.4473, 0.2598, 0.4473, 0.1994, 0.3873, 0.187, 0.3873, 0.1924, 0.3474, 0.2103, 0.3475, 0.2101, 0.4272, 0.1922, 0.4272, 0.187, 0.3873, 0.1994, 0.3873, 0.08332, 0.1981, 0.09146, 0.1981, 0.09146, 0.2175, 0.08332, 0.2175, 0.2349, 0.4673, 0.21, 0.4672, 0.21, 0.4472, 0.2349, 0.4473, 0.3778, 0.02199, 0.3802, 0.03915, 0.3463, 0.03915, 0.3431, 0.02199, 0.3865, 0.09498, 0.3802, 0.1121, 0.3463, 0.1121, 0.3494, 0.09498, 0.03989, 0.1768, 0.03747, 0.1596, 0.07145, 0.1596, 0.07457, 0.1768, 0.03123, 0.1038, 0.03747, 0.08662, 0.07145, 0.08662, 0.06833, 0.1038, 0.1198, 0.1981, 0.1198, 0.2175, 0.1042, 0.2175, 0.1042, 0.1981, 0.06833, 0.1231, 0.06833, 0.1038, 0.08391, 0.1038, 0.08391, 0.1231, 0.3129, 0.1486, 0.3211, 0.1486, 0.3211, 0.168, 0.3129, 0.168, 0.3463, 0.03915, 0.3494, 0.0563, 0.3338, 0.0563, 0.3248, 0.04729, 0.3248, 0.03915, 0.3431, 0.1293, 0.3431, 0.1486, 0.3338, 0.1486, 0.3338, 0.1293, 0.2056, 0.07615, 0.225, 0.07615, 0.225, 0.08549, 0.2056, 0.08549, 0.3494, 0.07564, 0.3494, 0.09498, 0.3338, 0.09498, 0.3338, 0.07564, 0.2969, 0.3875, 0.2831, 0.3875, 0.2779, 0.3477, 0.2968, 0.3476, 0.2966, 0.4275, 0.2778, 0.4274, 0.2831, 0.3875, 0.2969, 0.3875, 0.1048, 0.05013, 0.09665, 0.05013, 0.09665, 0.03079, 0.1048, 0.03079, 0.1167, 0.08865, 0.1135, 0.1058, 0.1042, 0.1058, 0.09519, 0.09679, 0.09519, 0.08865, 0.1167, 0.1616, 0.1198, 0.1788, 0.1042, 0.1788, 0.09519, 0.1698, 0.09519, 0.1616, 0.3048, 0.1486, 0.3129, 0.1486, 0.3129, 0.168, 0.3048, 0.168, 0.3463, 0.1121, 0.3431, 0.1293, 0.3338, 0.1293, 0.3248, 0.1203, 0.3248, 0.1121, 0.1569, 0.1788, 0.1569, 0.1981, 0.1198, 0.1981, 0.1198, 0.1788, 0.1482, 0.1058, 0.1482, 0.1251, 0.1135, 0.1251, 0.1135, 0.1058, 0.3778, 0.1293, 0.3778, 0.1486, 0.3431, 0.1486, 0.3431, 0.1293, 0.3865, 0.0563, 0.3865, 0.07564, 0.3494, 0.07564, 0.3494, 0.0563, 0.1135, 0.1445, 0.1167, 0.1616, 0.09519, 0.1616, 0.09519, 0.1535, 0.1042, 0.1445, 0.1754, 0.2983, 0.1687, 0.2879, 0.1958, 0.2918, 0.2108, 0.3074, 0.1931, 0.3048, 0.06833, 0.1038, 0.07145, 0.08662, 0.09292, 0.08662, 0.09292, 0.09477, 0.08391, 0.1038, 0.2443, 0.07615, 0.2614, 0.07303, 0.2614, 0.0945, 0.2533, 0.0945, 0.2443, 0.08549, 0.2786, 0.03281, 0.2979, 0.03281, 0.2979, 0.06991, 0.2786, 0.06991, 0.2056, 0.04146, 0.225, 0.04146, 0.225, 0.07615, 0.2056, 0.07615, 0.03989, 0.06947, 0.03989, 0.05013, 0.07457, 0.05013, 0.07457, 0.06947, 0.03123, 0.1425, 0.03123, 0.1231, 0.06833, 0.1231, 0.06833, 0.1425, 0.1885, 0.07303, 0.2056, 0.07615, 0.2056, 0.08549, 0.1966, 0.0945, 0.1885, 0.0945, 0.2614, 0.07303, 0.2786, 0.06991, 0.2786, 0.08549, 0.2696, 0.0945, 0.2614, 0.0945, 0.07145, 0.1596, 0.06833, 0.1425, 0.08391, 0.1425, 0.09292, 0.1515, 0.09292, 0.1596, 0.3494, 0.0563, 0.3494, 0.07564, 0.3338, 0.07564, 0.3338, 0.0563, 0.2786, 0.06991, 0.2979, 0.06991, 0.2979, 0.08549, 0.2786, 0.08549, 0.2352, 0.3476, 0.2103, 0.3475, 0.2104, 0.3274, 0.2353, 0.3277, 0.26, 0.3476, 0.2352, 0.3476, 0.2353, 0.3277, 0.26, 0.3277, 0.07145, 0.08662, 0.07457, 0.06947, 0.08391, 0.06947, 0.09292, 0.07848, 0.09292, 0.08662, 0.513, 0.6632, 0.5352, 0.6358, 0.5652, 0.6602, 0.543, 0.6875, 0.3338, 0.1293, 0.3338, 0.1486, 0.3211, 0.1486, 0.3211, 0.1293, 0.07517, 0.1788, 0.07517, 0.1981, 0.06244, 0.1981, 0.06244, 0.1788, 0.3048, 0.1293, 0.3048, 0.1486, 0.292, 0.1486, 0.292, 0.1293, 0.09146, 0.2175, 0.09146, 0.1981, 0.1042, 0.1981, 0.1042, 0.2175, 0.1129, 0.05013, 0.1129, 0.03079, 0.1257, 0.03079, 0.1257, 0.05013, 0.09146, 0.1981, 0.09146, 0.1788, 0.1042, 0.1788, 0.1042, 0.1981, 0.2979, 0.09823, 0.2786, 0.09823, 0.2786, 0.08549, 0.2979, 0.08549, 0.3048, 0.1486, 0.3048, 0.168, 0.292, 0.168, 0.292, 0.1486, 0.07517, 0.1981, 0.07517, 0.2175, 0.06244, 0.2175, 0.06244, 0.1981, 0.2979, 0.1145, 0.3173, 0.1145, 0.3173, 0.1273, 0.2979, 0.1273, 0.08391, 0.05013, 0.08391, 0.03079, 0.09665, 0.03079, 0.09665, 0.05013, 0.3338, 0.1486, 0.3338, 0.168, 0.3211, 0.168, 0.3211, 0.1486, 0.1129, 0.06947, 0.1129, 0.05013, 0.1257, 0.05013, 0.1257, 0.06947, 0.3173, 0.09823, 0.2979, 0.09823, 0.2979, 0.08549, 0.3173, 0.08549, 0.2786, 0.1145, 0.2979, 0.1145, 0.2979, 0.1273, 0.2786, 0.1273, 0.08391, 0.06947, 0.08391, 0.05013, 0.09665, 0.05013, 0.09665, 0.06947, 0.1129, 0.06947, 0.1048, 0.06947, 0.1048, 0.05013, 0.1129, 0.05013, 0.0975, 0.5813, 0.08417, 0.5632, 0.1047, 0.5498, 0.1165, 0.5707, 0.08618, 0.8015, 0.09951, 0.7834, 0.1185, 0.794, 0.1068, 0.8149, 0.1165, 0.5707, 0.1047, 0.5498, 0.1269, 0.5391, 0.1355, 0.5599, 0.1068, 0.8149, 0.1185, 0.794, 0.1375, 0.8047, 0.1289, 0.8255, 0.09223, 0.6051, 0.08086, 0.5934, 0.0975, 0.5813, 0.108, 0.5997, 0.08086, 0.5934, 0.06628, 0.5783, 0.08417, 0.5632, 0.0975, 0.5813, 0.06829, 0.7864, 0.08287, 0.7712, 0.09951, 0.7834, 0.08618, 0.8015, 0.08287, 0.7712, 0.09424, 0.7596, 0.11, 0.7649, 0.09951, 0.7834, 0.09951, 0.7834, 0.11, 0.7649, 0.1296, 0.7743, 0.1185, 0.794, 0.1185, 0.794, 0.1296, 0.7743, 0.1478, 0.7862, 0.1375, 0.8047, 0.1375, 0.8047, 0.1478, 0.7862, 0.1606, 0.7969, 0.1564, 0.8127, 0.1289, 0.8255, 0.1375, 0.8047, 0.1564, 0.8127, 0.1511, 0.8329, 0.1355, 0.5599, 0.1269, 0.5391, 0.1491, 0.5317, 0.1544, 0.552, 0.1458, 0.5784, 0.1355, 0.5599, 0.1544, 0.552, 0.1586, 0.5678, 0.1276, 0.5903, 0.1165, 0.5707, 0.1355, 0.5599, 0.1458, 0.5784, 0.108, 0.5997, 0.0975, 0.5813, 0.1165, 0.5707, 0.1276, 0.5903, 0.1748, 0.5496, 0.1721, 0.5273, 0.1966, 0.5257, 0.1966, 0.5497, 0.1741, 0.8374, 0.1769, 0.8151, 0.1986, 0.815, 0.1986, 0.839, 0.1966, 0.5497, 0.1966, 0.5257, 0.2211, 0.5273, 0.2184, 0.5496, 0.1986, 0.839, 0.1986, 0.815, 0.2204, 0.8151, 0.2231, 0.8374, 0.1586, 0.5678, 0.1544, 0.552, 0.1748, 0.5496, 0.1749, 0.5708, 0.1544, 0.552, 0.1491, 0.5317, 0.1721, 0.5273, 0.1748, 0.5496, 0.1511, 0.8329, 0.1564, 0.8127, 0.1769, 0.8151, 0.1741, 0.8374, 0.1564, 0.8127, 0.1606, 0.7969, 0.1769, 0.7939, 0.1769, 0.8151, 0.1769, 0.8151, 0.1769, 0.7939, 0.1986, 0.7924, 0.1986, 0.815, 0.1986, 0.815, 0.1986, 0.7924, 0.2203, 0.7939, 0.2204, 0.8151, 0.2204, 0.8151, 0.2203, 0.7939, 0.2367, 0.7969, 0.2408, 0.8127, 0.2231, 0.8374, 0.2204, 0.8151, 0.2408, 0.8127, 0.2462, 0.8329, 0.2184, 0.5496, 0.2211, 0.5273, 0.2441, 0.5317, 0.2388, 0.552, 0.2183, 0.5708, 0.2184, 0.5496, 0.2388, 0.552, 0.2347, 0.5678, 0.1966, 0.5722, 0.1966, 0.5497, 0.2184, 0.5496, 0.2183, 0.5708, 0.1749, 0.5708, 0.1748, 0.5496, 0.1966, 0.5497, 0.1966, 0.5722, 0.2578, 0.5599, 0.2664, 0.5391, 0.2885, 0.5498, 0.2767, 0.5707, 0.2684, 0.8255, 0.2598, 0.8047, 0.2788, 0.794, 0.2905, 0.8149, 0.2767, 0.5707, 0.2885, 0.5498, 0.3091, 0.5632, 0.2958, 0.5813, 0.2905, 0.8149, 0.2788, 0.794, 0.2978, 0.7834, 0.3111, 0.8015, 0.2347, 0.5678, 0.2388, 0.552, 0.2578, 0.5599, 0.2475, 0.5784, 0.2388, 0.552, 0.2441, 0.5317, 0.2664, 0.5391, 0.2578, 0.5599, 0.2462, 0.8329, 0.2408, 0.8127, 0.2598, 0.8047, 0.2684, 0.8255, 0.2408, 0.8127, 0.2367, 0.7969, 0.2495, 0.7862, 0.2598, 0.8047, 0.2598, 0.8047, 0.2495, 0.7862, 0.2677, 0.7743, 0.2788, 0.794, 0.2788, 0.794, 0.2677, 0.7743, 0.2873, 0.7649, 0.2978, 0.7834, 0.2978, 0.7834, 0.2873, 0.7649, 0.303, 0.7596, 0.3144, 0.7712, 0.3111, 0.8015, 0.2978, 0.7834, 0.3144, 0.7712, 0.329, 0.7864, 0.2958, 0.5813, 0.3091, 0.5632, 0.327, 0.5783, 0.3124, 0.5934, 0.2853, 0.5997, 0.2958, 0.5813, 0.3124, 0.5934, 0.301, 0.6051, 0.2657, 0.5903, 0.2767, 0.5707, 0.2958, 0.5813, 0.2853, 0.5997, 0.2475, 0.5784, 0.2578, 0.5599, 0.2767, 0.5707, 0.2657, 0.5903, 0.3251, 0.6099, 0.3429, 0.5957, 0.3573, 0.6156, 0.3368, 0.6293, 0.3449, 0.769, 0.3271, 0.7548, 0.3388, 0.7354, 0.3593, 0.749, 0.05649, 0.6293, 0.03593, 0.6156, 0.05041, 0.5957, 0.0682, 0.6099, 0.03793, 0.749, 0.05849, 0.7354, 0.07021, 0.7548, 0.05242, 0.769, 0.301, 0.6051, 0.3124, 0.5934, 0.3251, 0.6099, 0.3068, 0.6207, 0.3124, 0.5934, 0.327, 0.5783, 0.3429, 0.5957, 0.3251, 0.6099, 0.329, 0.7864, 0.3144, 0.7712, 0.3271, 0.7548, 0.3449, 0.769, 0.3144, 0.7712, 0.303, 0.7596, 0.3088, 0.744, 0.3271, 0.7548, 0.3271, 0.7548, 0.3088, 0.744, 0.3181, 0.7245, 0.3388, 0.7354, 0.05849, 0.7354, 0.0792, 0.7245, 0.08851, 0.744, 0.07021, 0.7548, 0.07021, 0.7548, 0.08851, 0.744, 0.09424, 0.7596, 0.08287, 0.7712, 0.05242, 0.769, 0.07021, 0.7548, 0.08287, 0.7712, 0.06829, 0.7864, 0.0682, 0.6099, 0.05041, 0.5957, 0.06628, 0.5783, 0.08086, 0.5934, 0.0865, 0.6207, 0.0682, 0.6099, 0.08086, 0.5934, 0.09223, 0.6051, 0.07719, 0.6402, 0.05649, 0.6293, 0.0682, 0.6099, 0.0865, 0.6207, 0.3068, 0.6207, 0.3251, 0.6099, 0.3368, 0.6293, 0.3161, 0.6402, 0.06811, 0.2861, 0.08962, 0.2836, 0.09141, 0.3059, 0.0691, 0.3077, 0.08962, 0.2836, 0.1112, 0.2826, 0.1137, 0.3041, 0.09141, 0.3059, 0.0691, 0.3077, 0.09141, 0.3059, 0.09321, 0.3282, 0.07158, 0.3292, 0.09141, 0.3059, 0.1137, 0.3041, 0.1147, 0.3258, 0.09321, 0.3282, 0.04895, 0.2698, 0.06557, 0.2645, 0.06811, 0.2861, 0.04635, 0.287, 0.06557, 0.2645, 0.08779, 0.2609, 0.08962, 0.2836, 0.06811, 0.2861, 0.08779, 0.2609, 0.1103, 0.2609, 0.1112, 0.2826, 0.08962, 0.2836, 0.1103, 0.2609, 0.1276, 0.2635, 0.1329, 0.2801, 0.1112, 0.2826, 0.1112, 0.2826, 0.1329, 0.2801, 0.1365, 0.3023, 0.1137, 0.3041, 0.1137, 0.3041, 0.1365, 0.3023, 0.1365, 0.3248, 0.1147, 0.3258, 0.1147, 0.3258, 0.1365, 0.3248, 0.1339, 0.3421, 0.1173, 0.3474, 0.09321, 0.3282, 0.1147, 0.3258, 0.1173, 0.3474, 0.09504, 0.351, 0.07158, 0.3292, 0.09321, 0.3282, 0.09504, 0.351, 0.07252, 0.351, 0.04995, 0.3318, 0.07158, 0.3292, 0.07252, 0.351, 0.05527, 0.3484, 0.04635, 0.3095, 0.0691, 0.3077, 0.07158, 0.3292, 0.04995, 0.3318, 0.04635, 0.287, 0.06811, 0.2861, 0.0691, 0.3077, 0.04635, 0.3095, 0.2828, 0.9105, 0.3057, 0.9106, 0.3051, 0.9334, 0.2825, 0.9332, 0.3057, 0.9106, 0.3285, 0.9116, 0.3278, 0.9342, 0.3051, 0.9334, 0.2825, 0.9332, 0.3051, 0.9334, 0.3046, 0.9559, 0.2832, 0.9549, 0.3051, 0.9334, 0.3278, 0.9342, 0.3261, 0.9558, 0.3046, 0.9559, 0.0562, 0.9007, 0.07053, 0.9003, 0.07309, 0.9427, 0.05875, 0.9431, 0.2839, 0.8883, 0.3062, 0.8874, 0.3057, 0.9106, 0.2828, 0.9105, 0.3062, 0.8874, 0.3283, 0.8893, 0.3285, 0.9116, 0.3057, 0.9106, 0.07053, 0.9003, 0.08391, 0.9055, 0.08646, 0.9479, 0.07309, 0.9427, 0.3285, 0.9116, 0.3506, 0.9135, 0.3506, 0.9357, 0.3278, 0.9342, 0.3278, 0.9342, 0.3506, 0.9357, 0.3476, 0.9576, 0.3261, 0.9558, 0.3261, 0.9558, 0.3476, 0.9576, 0.343, 0.9741, 0.3262, 0.9773, 0.3046, 0.9559, 0.3261, 0.9558, 0.3262, 0.9773, 0.3041, 0.9785, 0.2832, 0.9549, 0.3046, 0.9559, 0.3041, 0.9785, 0.2822, 0.9763, 0.2617, 0.9557, 0.2832, 0.9549, 0.2822, 0.9763, 0.2655, 0.9723, 0.2596, 0.9337, 0.2825, 0.9332, 0.2832, 0.9549, 0.2617, 0.9557, 0.2606, 0.9115, 0.2828, 0.9105, 0.2825, 0.9332, 0.2596, 0.9337, 0.07309, 0.9427, 0.08016, 0.9552, 0.06238, 0.9617, 0.05875, 0.9431, 0.1429, 0.9388, 0.1398, 0.9528, 0.1259, 0.9566, 0.1239, 0.9378, 0.1332, 0.8964, 0.1521, 0.8974, 0.1429, 0.9388, 0.1239, 0.9378, 0.1027, 0.9075, 0.1185, 0.897, 0.121, 0.9393, 0.1053, 0.9499, 0.08391, 0.9055, 0.1027, 0.9075, 0.1053, 0.9499, 0.08646, 0.9479, 0.1661, 0.8944, 0.1802, 0.897, 0.171, 0.9385, 0.1569, 0.9358, 0.1521, 0.8974, 0.1661, 0.8944, 0.1569, 0.9358, 0.1429, 0.9388, 0.1802, 0.897, 0.1941, 0.9099, 0.1848, 0.9513, 0.171, 0.9385])
me_001.materials.append(mat_x)
me_001.update()

# ---- objects
ob_light = bpy.data.objects.new('Light', light_light)
ob_camera = bpy.data.objects.new('Camera', cam_camera)
ob_body = bpy.data.objects.new('Body', me_001)

# ---- transforms, parenting, visibility, modifiers, constraints
ob_light.location = (4.076, 1.005, 5.904)
ob_light.rotation_euler = (0.6503, 0.05522, 1.866)
ob_light.lock_rotations_4d = False
ob_light.empty_display_type = 'ARROWS'
ob_light.color = (0.0, 0.0, 0.0, 0.0)
ob_light.lineart.crease_threshold = 0.0
ob_camera.location = (7.359, -6.926, 4.958)
ob_camera.rotation_euler = (1.109, 0.0, 0.8149)
ob_camera.lock_rotations_4d = False
ob_camera.empty_display_type = 'ARROWS'
ob_camera.color = (0.0, 0.0, 0.0, 0.0)
ob_camera.display_type = 'WIRE'
ob_camera.lineart.crease_threshold = 0.0
ob_body.location = (0.0, 0.0, 0.0)
_m = ob_body.modifiers.new('角度でスムーズ', 'NODES')
_m.node_group = ng_smooth_by_angle
_m.use_pin_to_last = True
_m.show_group_selector = False

# ---- collection membership
col_collection.objects.link(ob_light)
col_collection.objects.link(ob_camera)
col_collection.objects.link(ob_body)

# ---- scene / render settings (as saved in the file)
scene.camera = ob_camera
scene.frame_start = 1; scene.frame_end = 250; scene.frame_set(1)
scene.render.engine = 'BLENDER_EEVEE_NEXT'
bpy.context.view_layer.update()
